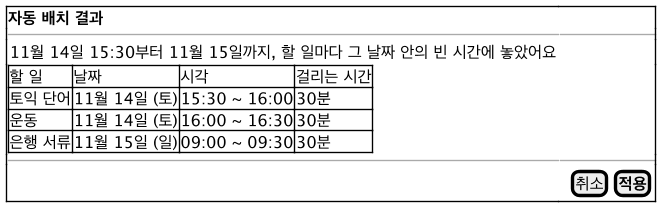

The diagram above was rendered by PlantUML. Its source (embedded in the PNG):
@startsalt ui-autoplace
!include ui-common.iuml
{+
  <b>자동 배치 결과</b> | .
  --|--
  { 11월 14일 15:30부터 11월 15일까지, 할 일마다 그 날짜 안의 빈 시간에 놓았어요 }
  {#
    할 일 | 날짜 | 시각 | 걸리는 시간
    토익 단어 | 11월 14일 (토) | 15:30 ~ 16:00 | 30분
    운동 | 11월 14일 (토) | 16:00 ~ 16:30 | 30분
    은행 서류 | 11월 15일 (일) | 09:00 ~ 09:30 | 30분
  }
  --|--
  . | { . | [취소] | [<b>적용</b>] }
}
@endsalt